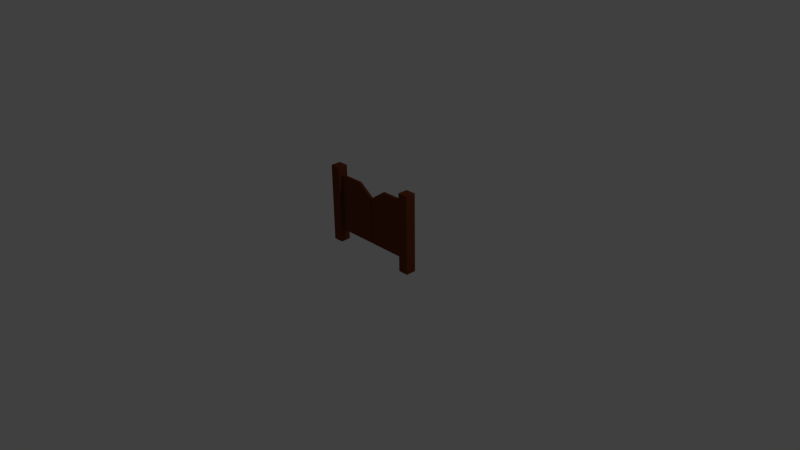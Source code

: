 # Source: swing_doors.blend  (saved by Blender 2.76.0; exported with 4.5.12 LTS)
import bpy
from mathutils import Matrix  # noqa: F401  (used for matrix-valued properties, if any)

bpy.ops.wm.read_factory_settings(use_empty=True)
scene = bpy.context.scene
scene.name = 'Scene'

# ---- collections
col_collection_1 = bpy.data.collections.new('Collection 1'); scene.collection.children.link(col_collection_1)

# ---- materials (node trees are filled in below, after node groups)
mat_wood = bpy.data.materials.new('Wood')
mat_wood.alpha_threshold = 0.0
mat_wood.use_transparent_shadow = False
mat_wood.diffuse_color = (0.1734, 0.04409, 0.01462, 1.0)
mat_wood.roughness = 0.5
mat_wood.line_color = (0.0, 0.0, 0.0, 1.0)

# ---- material node trees

# ---- world
world_world = bpy.data.worlds.new('World'); scene.world = world_world
world_world.color = (0.05088, 0.05088, 0.05088)
world_world.use_sun_shadow = False
world_world.sun_shadow_jitter_overblur = 0.0
world_world.cycles.sampling_method = 'MANUAL'
world_world.cycles.sample_map_resolution = 256

# ---- cameras
cam_camera = bpy.data.cameras.new('Camera')
cam_camera.clip_end = 100.0
cam_camera.lens = 35.0
cam_camera.sensor_width = 32.0
cam_camera.sensor_height = 18.0
cam_camera.ortho_scale = 7.314
cam_camera.dof.focus_distance = 0.0
cam_camera.dof.aperture_fstop = 128.0

# ---- lights
light_lamp = bpy.data.lights.new('Lamp', 'POINT')
light_lamp.transmission_factor = 0.0
light_lamp.cutoff_distance = 30.0
light_lamp.energy = 100.0
light_lamp.shadow_buffer_clip_start = 1.001
light_lamp.shadow_soft_size = 0.1
light_lamp.shadow_maximum_resolution = 0.006
light_lamp.use_absolute_resolution = True
light_lamp.cycles.use_multiple_importance_sampling = False

# ---- meshes
me_cube_004 = bpy.data.meshes.new('Cube.004')
me_cube_004.from_pydata([(-0.5407, -0.3872, -0.015), (-0.5407, -0.3872, 0.015), (-0.008081, -0.3872, 0.015), (-0.008081, -0.3872, -0.015), (-0.5407, 0.2471, -0.015), (-0.5407, 0.2471, 0.015), (-0.008081, 0.392, 0.015), (-0.008081, 0.392, -0.015), (-0.3329, -0.3872, -0.015), (-0.3329, -0.3872, 0.015), (-0.3329, 0.392, -0.015), (-0.3329, 0.392, 0.015)], [], [(8, 3, 2, 9), (10, 11, 6, 7), (0, 1, 5, 4), (9, 2, 6, 11), (2, 3, 7, 6), (10, 7, 3, 8), (4, 10, 8, 0), (1, 9, 11, 5), (4, 5, 11, 10), (0, 8, 9, 1)])
me_cube_004.materials.append(mat_wood)
me_cube_004.use_remesh_preserve_volume = False
me_cube_004.use_remesh_preserve_attributes = False
me_cube_004.use_mirror_vertex_groups = False
me_cube_004.update()
me_cube_001 = bpy.data.meshes.new('Cube.001')
me_cube_001.from_pydata([(0.5407, -0.3872, -0.015), (0.5407, -0.3872, 0.015), (0.008081, -0.3872, 0.015), (0.008081, -0.3872, -0.015), (0.5407, 0.2471, -0.015), (0.5407, 0.2471, 0.015), (0.008081, 0.392, 0.015), (0.008081, 0.392, -0.015), (0.3329, -0.3872, -0.015), (0.3329, -0.3872, 0.015), (0.3329, 0.392, -0.015), (0.3329, 0.392, 0.015)], [], [(8, 9, 2, 3), (10, 7, 6, 11), (0, 4, 5, 1), (9, 11, 6, 2), (2, 6, 7, 3), (10, 8, 3, 7), (4, 0, 8, 10), (1, 5, 11, 9), (4, 10, 11, 5), (0, 1, 9, 8)])
me_cube_001.materials.append(mat_wood)
me_cube_001.use_remesh_preserve_volume = False
me_cube_001.use_remesh_preserve_attributes = False
me_cube_001.use_mirror_vertex_groups = False
me_cube_001.update()
me_cube = bpy.data.meshes.new('Cube')
me_cube.from_pydata([(0.5535, -3.023e-09, -0.06916), (0.5535, 3.023e-09, 0.06916), (0.6918, 3.023e-09, 0.06916), (0.6918, -3.023e-09, -0.06916), (0.5535, 1.057, -0.06916), (0.5535, 1.057, 0.06916), (0.6918, 1.057, 0.06916), (0.6918, 1.057, -0.06916), (-0.5535, -3.023e-09, -0.06916), (-0.5535, 3.023e-09, 0.06916), (-0.6918, 3.023e-09, 0.06916), (-0.6918, -3.023e-09, -0.06916), (-0.5535, 1.057, -0.06916), (-0.5535, 1.057, 0.06916), (-0.6918, 1.057, 0.06916), (-0.6918, 1.057, -0.06916)], [], [(0, 3, 2, 1), (4, 5, 6, 7), (0, 1, 5, 4), (1, 2, 6, 5), (2, 3, 7, 6), (4, 7, 3, 0), (8, 9, 10, 11), (12, 15, 14, 13), (8, 12, 13, 9), (9, 13, 14, 10), (10, 14, 15, 11), (12, 8, 11, 15)])
me_cube.materials.append(mat_wood)
me_cube.use_remesh_preserve_volume = False
me_cube.use_remesh_preserve_attributes = False
me_cube.use_mirror_vertex_groups = False
me_cube.update()

# ---- objects
ob_doorright = bpy.data.objects.new('DoorRight', me_cube_004)
ob_doorleft = bpy.data.objects.new('DoorLeft', me_cube_001)
ob_frame = bpy.data.objects.new('Frame', me_cube)
ob_lamp = bpy.data.objects.new('Lamp', light_lamp)
ob_camera = bpy.data.objects.new('Camera', cam_camera)

# ---- transforms, parenting, visibility, modifiers, constraints
ob_doorright.location = (0.5492, -5.632e-08, 0.549)
ob_doorright.rotation_euler = (1.571, -0.0, 0.0)
ob_doorright.lock_rotations_4d = False
ob_doorright.empty_display_type = 'ARROWS'
ob_doorright.lineart.crease_threshold = 0.0
ob_doorleft.location = (-0.5492, -5.632e-08, 0.549)
ob_doorleft.rotation_euler = (1.571, -0.0, 0.0)
ob_doorleft.lock_rotations_4d = False
ob_doorleft.empty_display_type = 'ARROWS'
ob_doorleft.lineart.crease_threshold = 0.0
ob_frame.location = (0.0, 0.0, 0.0)
ob_frame.rotation_euler = (1.571, -0.0, 0.0)
ob_frame.lock_rotations_4d = False
ob_frame.empty_display_type = 'ARROWS'
ob_frame.lineart.crease_threshold = 0.0
ob_lamp.location = (4.076, 1.005, 5.904)
ob_lamp.rotation_euler = (0.6503, 0.05522, 1.866)
ob_lamp.lock_rotations_4d = False
ob_lamp.empty_display_type = 'ARROWS'
ob_lamp.color = (0.0, 0.0, 0.0, 0.0)
ob_lamp.lineart.crease_threshold = 0.0
ob_camera.location = (7.481, -6.508, 5.344)
ob_camera.rotation_euler = (1.109, 0.01082, 0.8149)
ob_camera.lock_rotations_4d = False
ob_camera.empty_display_type = 'ARROWS'
ob_camera.color = (0.0, 0.0, 0.0, 0.0)
ob_camera.display_type = 'WIRE'
ob_camera.lineart.crease_threshold = 0.0

# ---- collection membership
col_collection_1.objects.link(ob_doorright)
col_collection_1.objects.link(ob_doorleft)
col_collection_1.objects.link(ob_frame)
col_collection_1.objects.link(ob_lamp)
col_collection_1.objects.link(ob_camera)

# ---- scene / render settings (as saved in the file)
scene.camera = ob_camera
scene.frame_start = 1; scene.frame_end = 250; scene.frame_set(1)
scene.render.engine = 'BLENDER_EEVEE_NEXT'
scene.render.resolution_percentage = 50
scene.render.dither_intensity = 0.0
scene.cycles.use_denoising = False
scene.cycles.samples = 10
scene.cycles.sampling_pattern = 'TABULATED_SOBOL'
scene.cycles.light_sampling_threshold = 0.0
scene.cycles.use_adaptive_sampling = False
scene.cycles.use_light_tree = False
scene.cycles.blur_glossy = 0.0
scene.cycles.pixel_filter_type = 'GAUSSIAN'
scene.cycles.sample_clamp_indirect = 0.0
scene.view_settings.view_transform = 'Standard'
bpy.context.view_layer.update()
